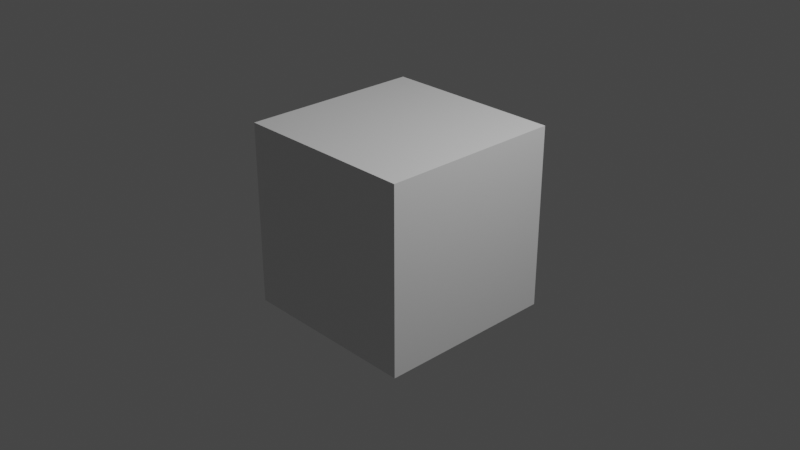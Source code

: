 # Source: animation.blend  (saved by Blender 3.0.42; exported with 4.5.12 LTS)
import bpy
from mathutils import Matrix  # noqa: F401  (used for matrix-valued properties, if any)

bpy.ops.wm.read_factory_settings(use_empty=True)
scene = bpy.context.scene
scene.name = 'Scene'

# ---- collections
col_collection = bpy.data.collections.new('Collection'); scene.collection.children.link(col_collection)

# ---- materials (node trees are filled in below, after node groups)
mat_material = bpy.data.materials.new('Material')
mat_material.alpha_threshold = 0.0
mat_material.use_transparent_shadow = False
mat_material.line_color = (0.0, 0.0, 0.0, 1.0)

# ---- material node trees
mat_material.use_nodes = True; mat_material.node_tree.nodes.clear()
_N = mat_material.node_tree.nodes; _L = mat_material.node_tree.links
n0 = _N.new('ShaderNodeOutputMaterial'); n0.name = 'Material Output'; n0.location = (300, 300)
n1 = _N.new('ShaderNodeBsdfPrincipled'); n1.name = 'Principled BSDF'; n1.location = (10, 300)
n1.distribution = 'GGX'
n1.subsurface_method = 'RANDOM_WALK_SKIN'
n1.inputs[2].default_value = 0.4
n1.inputs[3].default_value = 1.45
n1.inputs[27].default_value = (0.0, 0.0, 0.0, 1.0)
n1.inputs[28].default_value = 1.0
_L.new(n1.outputs[0], n0.inputs[0])
n0.is_active_output = True

# ---- world
world_world = bpy.data.worlds.new('World'); scene.world = world_world
world_world.use_nodes = True; world_world.node_tree.nodes.clear()
_N = world_world.node_tree.nodes; _L = world_world.node_tree.links
n0 = _N.new('ShaderNodeOutputWorld'); n0.name = 'World Output'; n0.location = (300, 300)
n1 = _N.new('ShaderNodeBackground'); n1.name = 'Background'; n1.location = (10, 300)
n1.inputs[0].default_value = (0.05088, 0.05088, 0.05088, 1.0)
_L.new(n1.outputs[0], n0.inputs[0])
n0.is_active_output = True
world_world.color = (0.05088, 0.05088, 0.05088)
world_world.use_sun_shadow = False
world_world.sun_shadow_jitter_overblur = 0.0

# ---- cameras
cam_camera = bpy.data.cameras.new('Camera')
cam_camera.clip_end = 100.0
cam_camera.ortho_scale = 7.314

# ---- lights
light_light = bpy.data.lights.new('Light', 'POINT')
light_light.transmission_factor = 0.0
light_light.energy = 1000.0
light_light.shadow_soft_size = 0.1
light_light.shadow_maximum_resolution = 0.006
light_light.use_absolute_resolution = True

# ---- meshes
me_cube = bpy.data.meshes.new('Cube')
me_cube.from_pydata([(1.0, 1.0, 1.0), (1.0, 1.0, -1.0), (1.0, -1.0, 1.0), (1.0, -1.0, -1.0), (-1.0, 1.0, 1.0), (-1.0, 1.0, -1.0), (-1.0, -1.0, 1.0), (-1.0, -1.0, -1.0)], [], [(0, 4, 6, 2), (3, 2, 6, 7), (7, 6, 4, 5), (5, 1, 3, 7), (1, 0, 2, 3), (5, 4, 0, 1)])
_uv = me_cube.uv_layers.new(name='UVMap')
_uv.uv.foreach_set('vector', [0.625, 0.5, 0.875, 0.5, 0.875, 0.75, 0.625, 0.75, 0.375, 0.75, 0.625, 0.75, 0.625, 1.0, 0.375, 1.0, 0.375, 0.0, 0.625, 0.0, 0.625, 0.25, 0.375, 0.25, 0.125, 0.5, 0.375, 0.5, 0.375, 0.75, 0.125, 0.75, 0.375, 0.5, 0.625, 0.5, 0.625, 0.75, 0.375, 0.75, 0.375, 0.25, 0.625, 0.25, 0.625, 0.5, 0.375, 0.5])
me_cube.materials.append(mat_material)
me_cube.use_remesh_preserve_volume = False
me_cube.use_remesh_preserve_attributes = False
me_cube.use_mirror_vertex_groups = False
me_cube.update()

# ---- objects
ob_cube = bpy.data.objects.new('Cube', me_cube)
ob_light = bpy.data.objects.new('Light', light_light)
ob_camera = bpy.data.objects.new('Camera', cam_camera)

# ---- transforms, parenting, visibility, modifiers, constraints
ob_cube.location = (0.0, 0.0, 0.02417)
ob_cube.lock_rotations_4d = False
ob_cube.empty_display_type = 'ARROWS'
ob_cube.lineart.crease_threshold = 0.0
ob_light.location = (4.076, 1.005, 5.904)
ob_light.rotation_euler = (0.6503, 0.05522, 1.866)
ob_light.lock_rotations_4d = False
ob_light.empty_display_type = 'ARROWS'
ob_light.color = (0.0, 0.0, 0.0, 0.0)
ob_light.lineart.crease_threshold = 0.0
ob_camera.location = (7.359, -6.926, 4.958)
ob_camera.rotation_euler = (1.109, 0.0, 0.8149)
ob_camera.lock_rotations_4d = False
ob_camera.empty_display_type = 'ARROWS'
ob_camera.color = (0.0, 0.0, 0.0, 0.0)
ob_camera.display_type = 'WIRE'
ob_camera.lineart.crease_threshold = 0.0

# ---- collection membership
col_collection.objects.link(ob_cube)
col_collection.objects.link(ob_light)
col_collection.objects.link(ob_camera)

# ---- scene / render settings (as saved in the file)
scene.camera = ob_camera
scene.frame_start = 1; scene.frame_end = 30; scene.frame_set(29)
scene.render.engine = 'BLENDER_EEVEE_NEXT'
scene.cycles.sampling_pattern = 'TABULATED_SOBOL'
scene.cycles.use_light_tree = False
scene.view_settings.view_transform = 'Filmic'
bpy.context.view_layer.update()
